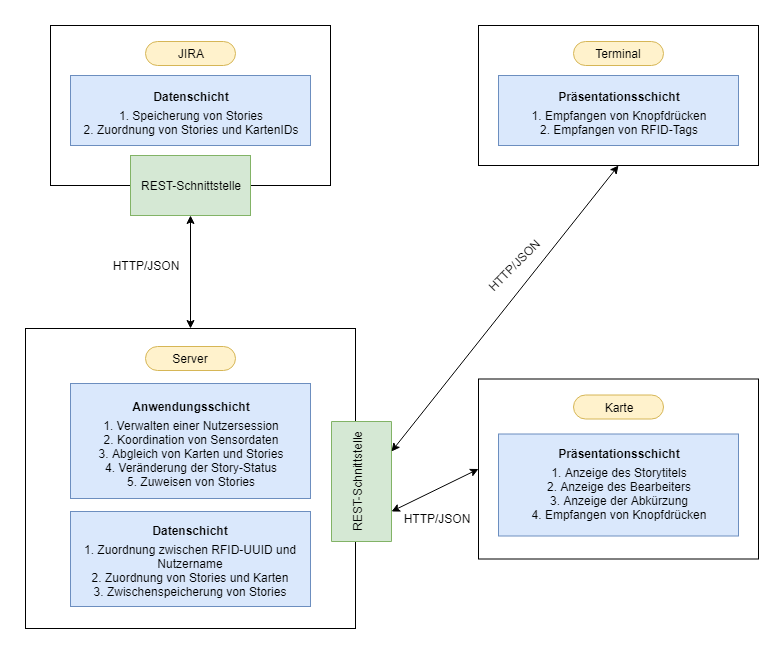

The diagram above was exported from draw.io. Its source (the exported page's mxGraphModel, read from the mxfile embedded in the PNG):
<mxGraphModel dx="1422" dy="875" grid="1" gridSize="10" guides="1" tooltips="1" connect="1" arrows="1" fold="1" page="1" pageScale="1" pageWidth="827" pageHeight="1169" background="#ffffff" math="0" shadow="0">
  <root>
    <mxCell id="0" />
    <mxCell id="1" parent="0" />
    <mxCell id="2" value="" style="rounded=0;whiteSpace=wrap;html=1;fillColor=#ffffff;strokeColor=#000000;" parent="1" vertex="1">
      <mxGeometry x="17" y="313" width="330" height="300" as="geometry" />
    </mxCell>
    <mxCell id="4" value="&lt;b style=&quot;line-height: 200%&quot;&gt;Datenschicht&lt;/b&gt;&lt;br&gt;1. Zuordnung zwischen RFID-UUID und Nutzername&lt;br&gt;2. Zuordnung von Stories und Karten&lt;br&gt;3. Zwischenspeicherung von Stories&lt;br&gt;" style="rounded=0;whiteSpace=wrap;html=1;fillColor=#dae8fc;strokeColor=#6c8ebf;verticalAlign=top;" parent="1" vertex="1">
      <mxGeometry x="62" y="496" width="240" height="95" as="geometry" />
    </mxCell>
    <mxCell id="6" value="&lt;blockquote style=&quot;margin: 0 0 0 40px ; border: none ; padding: 0px&quot;&gt;&lt;/blockquote&gt;&lt;b style=&quot;line-height: 200%&quot;&gt;Anwendungsschicht&lt;/b&gt;&lt;br&gt;&lt;div style=&quot;text-align: center&quot;&gt;&lt;span style=&quot;text-align: left&quot;&gt;1. Verwalten einer Nutzersession&lt;/span&gt;&lt;/div&gt;&lt;span style=&quot;text-align: left&quot;&gt;&lt;div style=&quot;text-align: center&quot;&gt;&lt;span&gt;2. Koordination von Sensordaten&lt;/span&gt;&lt;/div&gt;&lt;/span&gt;&lt;div style=&quot;text-align: center&quot;&gt;&lt;span&gt;3. Abgleich von Karten und Stories&lt;/span&gt;&lt;/div&gt;&lt;div style=&quot;text-align: center&quot;&gt;&lt;span&gt;4. Veränderung der Story-Status&lt;/span&gt;&lt;/div&gt;&lt;div style=&quot;text-align: center&quot;&gt;&lt;span&gt;5. Zuweisen von Stories&lt;/span&gt;&lt;/div&gt;" style="rounded=0;whiteSpace=wrap;html=1;fillColor=#dae8fc;strokeColor=#6c8ebf;" parent="1" vertex="1">
      <mxGeometry x="62" y="368" width="240" height="115" as="geometry" />
    </mxCell>
    <mxCell id="15" value="Server" style="rounded=1;whiteSpace=wrap;html=1;arcSize=50;fillColor=#fff2cc;strokeColor=#d6b656;" parent="1" vertex="1">
      <mxGeometry x="137" y="331" width="90" height="24" as="geometry" />
    </mxCell>
    <mxCell id="19" value="" style="endArrow=classic;startArrow=classic;html=1;exitX=0.5;exitY=0;entryX=0.5;entryY=1;entryDx=0;entryDy=0;" parent="1" source="2" target="8ccYiIMCPEfokY9PsUeb-50" edge="1">
      <mxGeometry width="50" height="50" relative="1" as="geometry">
        <mxPoint x="185" y="200" as="sourcePoint" />
        <mxPoint x="182" y="230" as="targetPoint" />
      </mxGeometry>
    </mxCell>
    <mxCell id="21" value="HTTP/JSON&lt;br&gt;" style="text;html=1;strokeColor=none;fillColor=none;align=center;verticalAlign=middle;whiteSpace=wrap;rounded=0;rotation=0;" parent="1" vertex="1">
      <mxGeometry x="69" y="240" width="136" height="20" as="geometry" />
    </mxCell>
    <mxCell id="22" value="" style="rounded=0;whiteSpace=wrap;html=1;fillColor=#ffffff;strokeColor=#000000;" parent="1" vertex="1">
      <mxGeometry x="470" y="363.5" width="280" height="180" as="geometry" />
    </mxCell>
    <mxCell id="23" value="&lt;b style=&quot;line-height: 200%&quot;&gt;Präsentationsschicht&lt;/b&gt;&lt;br&gt;1. Anzeige des Storytitels&lt;br&gt;2. Anzeige&amp;nbsp;des Bearbeiters&lt;br&gt;3. Anzeige&amp;nbsp;der Abkürzung&lt;br&gt;4. Empfangen von Knopfdrücken" style="rounded=0;whiteSpace=wrap;html=1;fillColor=#dae8fc;strokeColor=#6c8ebf;verticalAlign=top;" parent="1" vertex="1">
      <mxGeometry x="490" y="418.5" width="240" height="102" as="geometry" />
    </mxCell>
    <mxCell id="25" value="Karte" style="rounded=1;whiteSpace=wrap;html=1;arcSize=50;fillColor=#fff2cc;strokeColor=#d6b656;" parent="1" vertex="1">
      <mxGeometry x="565" y="379.5" width="90" height="24" as="geometry" />
    </mxCell>
    <mxCell id="38" value="" style="endArrow=classic;startArrow=classic;html=1;exitX=0.75;exitY=0;exitDx=0;exitDy=0;entryX=0;entryY=0.5;entryDx=0;entryDy=0;" parent="1" source="37" target="22" edge="1">
      <mxGeometry width="50" height="50" relative="1" as="geometry">
        <mxPoint x="400" y="510" as="sourcePoint" />
        <mxPoint x="490" y="510" as="targetPoint" />
      </mxGeometry>
    </mxCell>
    <mxCell id="39" value="HTTP/JSON" style="text;html=1;resizable=0;points=[];autosize=1;align=left;verticalAlign=top;spacingTop=-4;rotation=-45;" parent="1" vertex="1">
      <mxGeometry x="470" y="237" width="80" height="20" as="geometry" />
    </mxCell>
    <mxCell id="40" value="" style="rounded=0;whiteSpace=wrap;html=1;" parent="1" vertex="1">
      <mxGeometry x="42" y="10" width="280" height="160" as="geometry" />
    </mxCell>
    <mxCell id="42" value="JIRA&lt;br&gt;" style="rounded=1;whiteSpace=wrap;html=1;arcSize=50;fillColor=#fff2cc;strokeColor=#d6b656;" parent="1" vertex="1">
      <mxGeometry x="137" y="26" width="90" height="24" as="geometry" />
    </mxCell>
    <mxCell id="47" value="&lt;b style=&quot;line-height: 200%&quot;&gt;Datenschicht&lt;/b&gt;&lt;br&gt;1. Speicherung von Stories&lt;br&gt;2. Zuordnung von Stories und KartenIDs&lt;br&gt;" style="rounded=0;whiteSpace=wrap;html=1;fillColor=#dae8fc;strokeColor=#6c8ebf;verticalAlign=middle;" parent="1" vertex="1">
      <mxGeometry x="62" y="60" width="240" height="70" as="geometry" />
    </mxCell>
    <mxCell id="48" value="" style="rounded=0;whiteSpace=wrap;html=1;" parent="1" vertex="1">
      <mxGeometry x="470" y="10" width="280" height="140" as="geometry" />
    </mxCell>
    <mxCell id="49" value="Terminal&lt;br&gt;" style="rounded=1;whiteSpace=wrap;html=1;arcSize=50;fillColor=#fff2cc;strokeColor=#d6b656;" parent="1" vertex="1">
      <mxGeometry x="565" y="26" width="90" height="24" as="geometry" />
    </mxCell>
    <mxCell id="50" value="&lt;b style=&quot;line-height: 200%&quot;&gt;Präsentationsschicht&lt;/b&gt;&lt;br&gt;1. Empfangen von Knopfdrücken&lt;br&gt;2. Empfangen von RFID-Tags" style="rounded=0;whiteSpace=wrap;html=1;fillColor=#dae8fc;strokeColor=#6c8ebf;verticalAlign=middle;" parent="1" vertex="1">
      <mxGeometry x="490" y="60" width="240" height="70" as="geometry" />
    </mxCell>
    <mxCell id="8ccYiIMCPEfokY9PsUeb-50" value="REST-Schnittstelle" style="rounded=0;whiteSpace=wrap;html=1;fillColor=#d5e8d4;strokeColor=#82b366;fontStyle=0" parent="1" vertex="1">
      <mxGeometry x="122" y="140" width="120" height="60" as="geometry" />
    </mxCell>
    <mxCell id="37" value="" style="rounded=0;whiteSpace=wrap;fillColor=#d5e8d4;strokeColor=#82b366;fontStyle=0;rotation=90;direction=east;flipV=0;flipH=0;horizontal=1;html=1;" parent="1" vertex="1">
      <mxGeometry x="293" y="436" width="120" height="60" as="geometry" />
    </mxCell>
    <mxCell id="8ccYiIMCPEfokY9PsUeb-52" value="&lt;span&gt;REST-Schnittstelle&lt;/span&gt;" style="text;html=1;resizable=0;points=[];autosize=1;align=left;verticalAlign=top;spacingTop=-4;direction=north;horizontal=0;" parent="1" vertex="1">
      <mxGeometry x="340" y="398" width="20" height="120" as="geometry" />
    </mxCell>
    <mxCell id="8ccYiIMCPEfokY9PsUeb-53" value="" style="endArrow=classic;startArrow=classic;html=1;entryX=0.5;entryY=1;entryDx=0;entryDy=0;exitX=0.25;exitY=0;exitDx=0;exitDy=0;" parent="1" source="37" target="48" edge="1">
      <mxGeometry width="50" height="50" relative="1" as="geometry">
        <mxPoint x="420" y="390" as="sourcePoint" />
        <mxPoint x="480" y="280" as="targetPoint" />
      </mxGeometry>
    </mxCell>
    <mxCell id="8ccYiIMCPEfokY9PsUeb-56" value="HTTP/JSON&lt;br&gt;" style="text;html=1;strokeColor=none;fillColor=none;align=center;verticalAlign=middle;whiteSpace=wrap;rounded=0;rotation=0;" parent="1" vertex="1">
      <mxGeometry x="360" y="493" width="136" height="20" as="geometry" />
    </mxCell>
  </root>
</mxGraphModel>